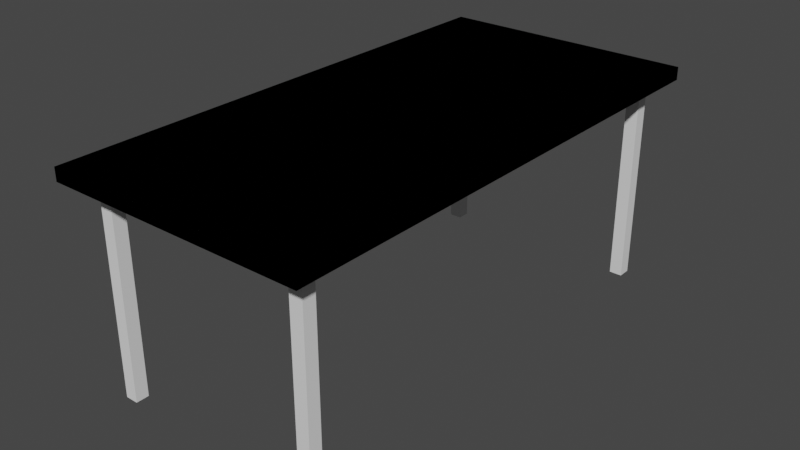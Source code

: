 # Source: table_1.blend  (saved by Blender 2.80.47; exported with 4.5.12 LTS)
import bpy
from mathutils import Matrix  # noqa: F401  (used for matrix-valued properties, if any)

bpy.ops.wm.read_factory_settings(use_empty=True)
scene = bpy.context.scene
scene.name = 'Scene'

# ---- collections
col_collection = bpy.data.collections.new('Collection'); scene.collection.children.link(col_collection)

# ---- materials (node trees are filled in below, after node groups)
mat_material = bpy.data.materials.new('Material')
mat_material.alpha_threshold = 0.0
mat_material.use_transparent_shadow = False
mat_material.roughness = 0.5
mat_material.line_color = (0.0, 0.0, 0.0, 1.0)

# ---- material node trees
mat_material.use_nodes = True; mat_material.node_tree.nodes.clear()
_N = mat_material.node_tree.nodes; _L = mat_material.node_tree.links
n0 = _N.new('ShaderNodeOutputMaterial'); n0.name = 'Material Output'; n0.location = (300, 300)
n1 = _N.new('ShaderNodeBsdfPrincipled'); n1.name = 'Principled BSDF'; n1.location = (10, 300)
n1.distribution = 'GGX'
n1.subsurface_method = 'BURLEY'
n1.inputs[3].default_value = 1.45
_L.new(n1.outputs[0], n0.inputs[0])
n0.is_active_output = True

# ---- world
world_world = bpy.data.worlds.new('World'); scene.world = world_world
world_world.use_nodes = True; world_world.node_tree.nodes.clear()
_N = world_world.node_tree.nodes; _L = world_world.node_tree.links
n0 = _N.new('ShaderNodeOutputWorld'); n0.name = 'World Output'; n0.location = (300, 300)
n1 = _N.new('ShaderNodeBackground'); n1.name = 'Background'; n1.location = (10, 300)
n1.inputs[0].default_value = (0.05088, 0.05088, 0.05088, 1.0)
_L.new(n1.outputs[0], n0.inputs[0])
n0.is_active_output = True
world_world.color = (0.05088, 0.05088, 0.05088)
world_world.use_sun_shadow = False
world_world.sun_shadow_jitter_overblur = 0.0

# ---- meshes
me_cube = bpy.data.meshes.new('Cube')
me_cube.from_pydata([(1.0, 1.0, 1.0), (1.0, 1.0, -1.0), (1.0, -1.0, 1.0), (1.0, -1.0, -1.0), (-1.0, 1.0, 1.0), (-1.0, 1.0, -1.0), (-1.0, -1.0, 1.0), (-1.0, -1.0, -1.0)], [], [(0, 4, 6, 2), (3, 2, 6, 7), (7, 6, 4, 5), (5, 1, 3, 7), (1, 0, 2, 3), (5, 4, 0, 1)])
_uv = me_cube.uv_layers.new(name='UVMap')
_uv.uv.foreach_set('vector', [0.375, 0.0, 0.625, 0.0, 0.625, 0.25, 0.375, 0.25, 0.375, 0.25, 0.625, 0.25, 0.625, 0.5, 0.375, 0.5, 0.375, 0.5, 0.625, 0.5, 0.625, 0.75, 0.375, 0.75, 0.375, 0.75, 0.625, 0.75, 0.625, 1.0, 0.375, 1.0, 0.125, 0.5, 0.375, 0.5, 0.375, 0.75, 0.125, 0.75, 0.625, 0.5, 0.875, 0.5, 0.875, 0.75, 0.625, 0.75])
me_cube.materials.append(mat_material)
me_cube.use_remesh_preserve_volume = False
me_cube.use_remesh_preserve_attributes = False
me_cube.use_mirror_vertex_groups = False
me_cube.update()
me_cube_001 = bpy.data.meshes.new('Cube.001')
me_cube_001.from_pydata([(-1.0, -1.0, -1.0), (-1.0, -1.0, 1.0), (-1.0, 1.0, -1.0), (-1.0, 1.0, 1.0), (1.0, -1.0, -1.0), (1.0, -1.0, 1.0), (1.0, 1.0, -1.0), (1.0, 1.0, 1.0)], [], [(0, 1, 3, 2), (2, 3, 7, 6), (6, 7, 5, 4), (4, 5, 1, 0), (2, 6, 4, 0), (7, 3, 1, 5)])
_uv = me_cube_001.uv_layers.new(name='UVMap')
_uv.uv.foreach_set('vector', [0.375, 0.0, 0.625, 0.0, 0.625, 0.25, 0.375, 0.25, 0.375, 0.25, 0.625, 0.25, 0.625, 0.5, 0.375, 0.5, 0.375, 0.5, 0.625, 0.5, 0.625, 0.75, 0.375, 0.75, 0.375, 0.75, 0.625, 0.75, 0.625, 1.0, 0.375, 1.0, 0.125, 0.5, 0.375, 0.5, 0.375, 0.75, 0.125, 0.75, 0.625, 0.5, 0.875, 0.5, 0.875, 0.75, 0.625, 0.75])
me_cube_001.use_remesh_preserve_volume = False
me_cube_001.use_remesh_preserve_attributes = False
me_cube_001.use_mirror_vertex_groups = False
me_cube_001.update()
me_cube_002 = bpy.data.meshes.new('Cube.002')
me_cube_002.from_pydata([(-1.0, -1.0, -1.0), (-1.0, -1.0, 1.0), (-1.0, 1.0, -1.0), (-1.0, 1.0, 1.0), (1.0, -1.0, -1.0), (1.0, -1.0, 1.0), (1.0, 1.0, -1.0), (1.0, 1.0, 1.0)], [], [(0, 1, 3, 2), (2, 3, 7, 6), (6, 7, 5, 4), (4, 5, 1, 0), (2, 6, 4, 0), (7, 3, 1, 5)])
_uv = me_cube_002.uv_layers.new(name='UVMap')
_uv.uv.foreach_set('vector', [0.375, 0.0, 0.625, 0.0, 0.625, 0.25, 0.375, 0.25, 0.375, 0.25, 0.625, 0.25, 0.625, 0.5, 0.375, 0.5, 0.375, 0.5, 0.625, 0.5, 0.625, 0.75, 0.375, 0.75, 0.375, 0.75, 0.625, 0.75, 0.625, 1.0, 0.375, 1.0, 0.125, 0.5, 0.375, 0.5, 0.375, 0.75, 0.125, 0.75, 0.625, 0.5, 0.875, 0.5, 0.875, 0.75, 0.625, 0.75])
me_cube_002.use_remesh_preserve_volume = False
me_cube_002.use_remesh_preserve_attributes = False
me_cube_002.use_mirror_vertex_groups = False
me_cube_002.update()
me_cube_003 = bpy.data.meshes.new('Cube.003')
me_cube_003.from_pydata([(-1.0, -1.0, -1.0), (-1.0, -1.0, 1.0), (-1.0, 1.0, -1.0), (-1.0, 1.0, 1.0), (1.0, -1.0, -1.0), (1.0, -1.0, 1.0), (1.0, 1.0, -1.0), (1.0, 1.0, 1.0)], [], [(0, 1, 3, 2), (2, 3, 7, 6), (6, 7, 5, 4), (4, 5, 1, 0), (2, 6, 4, 0), (7, 3, 1, 5)])
_uv = me_cube_003.uv_layers.new(name='UVMap')
_uv.uv.foreach_set('vector', [0.375, 0.0, 0.625, 0.0, 0.625, 0.25, 0.375, 0.25, 0.375, 0.25, 0.625, 0.25, 0.625, 0.5, 0.375, 0.5, 0.375, 0.5, 0.625, 0.5, 0.625, 0.75, 0.375, 0.75, 0.375, 0.75, 0.625, 0.75, 0.625, 1.0, 0.375, 1.0, 0.125, 0.5, 0.375, 0.5, 0.375, 0.75, 0.125, 0.75, 0.625, 0.5, 0.875, 0.5, 0.875, 0.75, 0.625, 0.75])
me_cube_003.use_remesh_preserve_volume = False
me_cube_003.use_remesh_preserve_attributes = False
me_cube_003.use_mirror_vertex_groups = False
me_cube_003.update()
me_cube_004 = bpy.data.meshes.new('Cube.004')
me_cube_004.from_pydata([(-1.0, -1.0, -1.0), (-1.0, -1.0, 1.0), (-1.0, 1.0, -1.0), (-1.0, 1.0, 1.0), (1.0, -1.0, -1.0), (1.0, -1.0, 1.0), (1.0, 1.0, -1.0), (1.0, 1.0, 1.0)], [], [(0, 1, 3, 2), (2, 3, 7, 6), (6, 7, 5, 4), (4, 5, 1, 0), (2, 6, 4, 0), (7, 3, 1, 5)])
_uv = me_cube_004.uv_layers.new(name='UVMap')
_uv.uv.foreach_set('vector', [0.375, 0.0, 0.625, 0.0, 0.625, 0.25, 0.375, 0.25, 0.375, 0.25, 0.625, 0.25, 0.625, 0.5, 0.375, 0.5, 0.375, 0.5, 0.625, 0.5, 0.625, 0.75, 0.375, 0.75, 0.375, 0.75, 0.625, 0.75, 0.625, 1.0, 0.375, 1.0, 0.125, 0.5, 0.375, 0.5, 0.375, 0.75, 0.125, 0.75, 0.625, 0.5, 0.875, 0.5, 0.875, 0.75, 0.625, 0.75])
me_cube_004.use_remesh_preserve_volume = False
me_cube_004.use_remesh_preserve_attributes = False
me_cube_004.use_mirror_vertex_groups = False
me_cube_004.update()
me_cube_005 = bpy.data.meshes.new('Cube.005')
me_cube_005.from_pydata([(1.0, 1.0, 1.0), (1.0, 1.0, -1.0), (1.0, -1.0, 1.0), (1.0, -1.0, -1.0), (-1.0, 1.0, 1.0), (-1.0, 1.0, -1.0), (-1.0, -1.0, 1.0), (-1.0, -1.0, -1.0)], [], [(0, 4, 6, 2), (3, 2, 6, 7), (7, 6, 4, 5), (5, 1, 3, 7), (1, 0, 2, 3), (5, 4, 0, 1)])
_uv = me_cube_005.uv_layers.new(name='UVMap')
_uv.uv.foreach_set('vector', [0.375, 0.0, 0.625, 0.0, 0.625, 0.25, 0.375, 0.25, 0.375, 0.25, 0.625, 0.25, 0.625, 0.5, 0.375, 0.5, 0.375, 0.5, 0.625, 0.5, 0.625, 0.75, 0.375, 0.75, 0.375, 0.75, 0.625, 0.75, 0.625, 1.0, 0.375, 1.0, 0.125, 0.5, 0.375, 0.5, 0.375, 0.75, 0.125, 0.75, 0.625, 0.5, 0.875, 0.5, 0.875, 0.75, 0.625, 0.75])
me_cube_005.materials.append(mat_material)
me_cube_005.use_remesh_preserve_volume = False
me_cube_005.use_remesh_preserve_attributes = False
me_cube_005.use_mirror_vertex_groups = False
me_cube_005.update()

# ---- objects
ob_tabletop = bpy.data.objects.new('TableTop', me_cube)
ob_stand1 = bpy.data.objects.new('Stand1', me_cube_001)
ob_stand4 = bpy.data.objects.new('Stand4', me_cube_002)
ob_stand3 = bpy.data.objects.new('Stand3', me_cube_003)
ob_stand2 = bpy.data.objects.new('Stand2', me_cube_004)
ob_ucx_tabletop = bpy.data.objects.new('UCX_TableTop', me_cube_005)

# ---- transforms, parenting, visibility, modifiers, constraints
ob_tabletop.location = (0.0, 0.0, 0.8229)
ob_tabletop.scale = (0.5, 1.0, 0.025)
ob_tabletop.lock_rotations_4d = False
ob_tabletop.empty_display_type = 'ARROWS'
ob_tabletop.lineart.crease_threshold = 0.0
ob_stand1.location = (0.402, -0.8839, 0.4)
ob_stand1.scale = (0.025, 0.025, 0.4)
ob_stand1.lineart.crease_threshold = 0.0
ob_stand4.location = (-0.3988, -0.8839, 0.4)
ob_stand4.scale = (0.025, 0.025, 0.4)
ob_stand4.lineart.crease_threshold = 0.0
ob_stand3.location = (0.402, 0.8853, 0.4)
ob_stand3.scale = (0.025, 0.025, 0.4)
ob_stand3.lineart.crease_threshold = 0.0
ob_stand2.location = (-0.3988, 0.8853, 0.4)
ob_stand2.scale = (0.025, 0.025, 0.4)
ob_stand2.lineart.crease_threshold = 0.0
ob_ucx_tabletop.location = (0.0, 0.0, 0.8229)
ob_ucx_tabletop.scale = (0.5, 1.0, 0.025)
ob_ucx_tabletop.lock_rotations_4d = False
ob_ucx_tabletop.empty_display_type = 'ARROWS'
ob_ucx_tabletop.lineart.crease_threshold = 0.0

# ---- collection membership
col_collection.objects.link(ob_tabletop)
col_collection.objects.link(ob_stand1)
col_collection.objects.link(ob_stand4)
col_collection.objects.link(ob_stand3)
col_collection.objects.link(ob_stand2)
col_collection.objects.link(ob_ucx_tabletop)

# ---- scene / render settings (as saved in the file)
scene.frame_start = 1; scene.frame_end = 250; scene.frame_set(1)
scene.render.engine = 'BLENDER_EEVEE_NEXT'
scene.cycles.use_denoising = False
scene.cycles.samples = 128
scene.cycles.sampling_pattern = 'TABULATED_SOBOL'
scene.cycles.use_adaptive_sampling = False
scene.cycles.use_light_tree = False
scene.view_settings.view_transform = 'Filmic'
bpy.context.view_layer.update()

# ---- added for rendering (the .blend has no active camera and no usable light): camera, sun
cam_auto = bpy.data.cameras.new('AutoCamera')
cam_auto.lens = 50.0
cam_auto.sensor_width = 36.0
cam_auto.clip_end = 1000.0
ob_auto_camera = bpy.data.objects.new('AutoCamera', cam_auto)
scene.collection.objects.link(ob_auto_camera)
ob_auto_camera.location = (2.21261, -2.65513, 2.19404)
ob_auto_camera.rotation_euler = (1.09748, -7.21219e-08, 0.694738)
scene.camera = ob_auto_camera
light_auto_sun = bpy.data.lights.new('AutoSun', 'SUN')
light_auto_sun.energy = 3.0
light_auto_sun.angle = 0.0523599
ob_auto_sun = bpy.data.objects.new('AutoSun', light_auto_sun)
scene.collection.objects.link(ob_auto_sun)
ob_auto_sun.rotation_euler = (0.872665, 0.174533, 0.523599)
bpy.context.view_layer.update()
